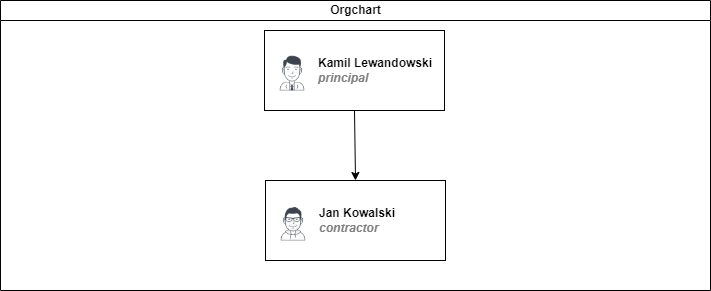

The diagram above was exported from draw.io. Its source (the exported page's mxGraphModel, read from the mxfile embedded in the PNG):
<mxGraphModel dx="2249" dy="737" grid="1" gridSize="10" guides="1" tooltips="1" connect="1" arrows="1" fold="1" page="1" pageScale="1" pageWidth="827" pageHeight="1169" math="0" shadow="0">
  <root>
    <mxCell id="0" />
    <mxCell id="1" parent="0" />
    <mxCell id="dNxyNK7c78bLwvsdeMH5-11" value="Orgchart" style="swimlane;html=1;startSize=20;horizontal=1;containerType=tree;glass=0;" parent="1" vertex="1">
      <mxGeometry x="-30" y="110" width="710" height="290" as="geometry" />
    </mxCell>
    <UserObject label="Kamil Lewandowski&lt;br&gt;&lt;font color=&quot;#808080&quot;&gt;&lt;i&gt;principal&lt;/i&gt;&lt;/font&gt;" name="Evan Valet" position="HR Director" location="Office 4" email="me@example.com" placeholders="1" link="https://www.draw.io" id="dNxyNK7c78bLwvsdeMH5-16">
      <mxCell style="label;image=https://cdn3.iconfinder.com/data/icons/user-avatars-1/512/users-9-2-128.png;whiteSpace=wrap;html=1;rounded=0;glass=0;treeFolding=1;treeMoving=1;" parent="dNxyNK7c78bLwvsdeMH5-11" vertex="1">
        <mxGeometry x="264" y="30" width="180" height="80" as="geometry" />
      </mxCell>
    </UserObject>
    <UserObject label="Jan Kowalski&lt;br&gt;&lt;font color=&quot;#808080&quot;&gt;&lt;i&gt;contractor&lt;/i&gt;&lt;/font&gt;" name="Alison Donovan" position="System Admin" location="Office 3" email="me@example.com" placeholders="1" link="https://www.draw.io" id="dNxyNK7c78bLwvsdeMH5-18">
      <mxCell style="label;image=https://cdn3.iconfinder.com/data/icons/user-avatars-1/512/users-2-128.png;whiteSpace=wrap;html=1;rounded=0;glass=0;" parent="dNxyNK7c78bLwvsdeMH5-11" vertex="1">
        <mxGeometry x="265" y="180" width="180" height="80" as="geometry" />
      </mxCell>
    </UserObject>
    <mxCell id="W2NwAqY5dvx1kdrTXuv6-1" value="" style="endArrow=classic;html=1;rounded=0;exitX=0.5;exitY=1;exitDx=0;exitDy=0;entryX=0.5;entryY=0;entryDx=0;entryDy=0;" edge="1" parent="dNxyNK7c78bLwvsdeMH5-11" source="dNxyNK7c78bLwvsdeMH5-16" target="dNxyNK7c78bLwvsdeMH5-18">
      <mxGeometry width="50" height="50" relative="1" as="geometry">
        <mxPoint x="420" y="310" as="sourcePoint" />
        <mxPoint x="470" y="260" as="targetPoint" />
      </mxGeometry>
    </mxCell>
  </root>
</mxGraphModel>